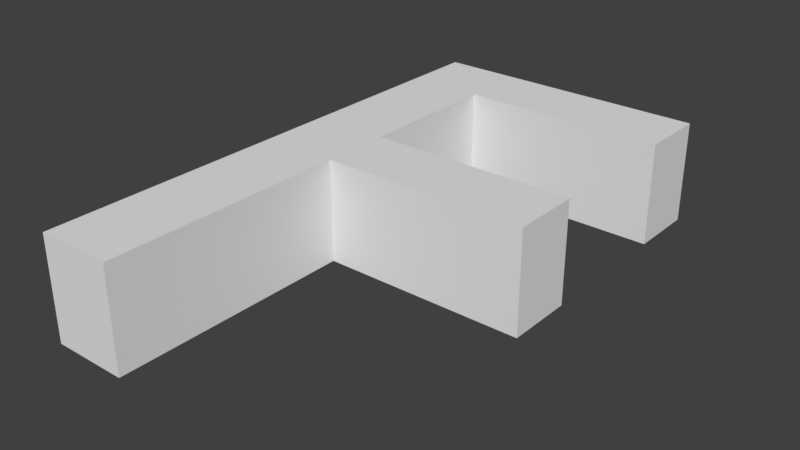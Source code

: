 # Source: F.blend  (saved by Blender 2.79.0; exported with 4.5.12 LTS)
import bpy
from mathutils import Matrix  # noqa: F401  (used for matrix-valued properties, if any)

bpy.ops.wm.read_factory_settings(use_empty=True)
scene = bpy.context.scene
scene.name = 'Scene'

# ---- collections
col_collection_1 = bpy.data.collections.new('Collection 1'); scene.collection.children.link(col_collection_1)

# ---- world
world_world = bpy.data.worlds.new('World'); scene.world = world_world
world_world.color = (0.05088, 0.05088, 0.05088)
world_world.use_sun_shadow = False
world_world.sun_shadow_jitter_overblur = 0.0
world_world.cycles.sampling_method = 'MANUAL'

# ---- meshes
me_cutext = bpy.data.meshes.new('CUText')
me_cutext.from_pydata([(0.44, 0.682, 0.0), (0.076, 0.682, 0.0), (0.076, 0.0, 0.0), (0.174, 0.0, 0.0), (0.174, 0.317, 0.0), (0.44, 0.317, 0.0), (0.44, 0.405, 0.0), (0.174, 0.405, 0.0), (0.174, 0.594, 0.0), (0.44, 0.594, 0.0), (0.44, 0.682, 0.1329), (0.076, 0.682, 0.1329), (0.076, 0.0, 0.1329), (0.174, 0.0, 0.1329), (0.174, 0.317, 0.1329), (0.44, 0.317, 0.1329), (0.44, 0.405, 0.1329), (0.174, 0.405, 0.1329), (0.174, 0.594, 0.1329), (0.44, 0.594, 0.1329)], [], [(2, 1, 8), (8, 1, 0), (8, 0, 9), (2, 8, 7), (2, 7, 4), (4, 7, 6), (4, 6, 5), (2, 4, 3), (12, 18, 11), (18, 10, 11), (18, 19, 10), (12, 17, 18), (12, 14, 17), (14, 16, 17), (14, 15, 16), (12, 13, 14), (3, 4, 14, 13), (8, 9, 19, 18), (6, 7, 17, 16), (4, 5, 15, 14), (2, 3, 13, 12), (7, 8, 18, 17), (9, 0, 10, 19), (0, 1, 11, 10), (1, 2, 12, 11), (5, 6, 16, 15)])
me_cutext.use_remesh_preserve_volume = False
me_cutext.use_remesh_preserve_attributes = False
me_cutext.use_mirror_vertex_groups = False
me_cutext.update()

# ---- objects
ob_text = bpy.data.objects.new('Text', me_cutext)

# ---- transforms, parenting, visibility, modifiers, constraints
ob_text.location = (0.0, 0.0, 0.0)
ob_text.lineart.crease_threshold = 0.0

# ---- collection membership
col_collection_1.objects.link(ob_text)

# ---- scene / render settings (as saved in the file)
scene.frame_start = 1; scene.frame_end = 250; scene.frame_set(1)
scene.render.engine = 'BLENDER_EEVEE_NEXT'
scene.render.resolution_percentage = 50
scene.render.dither_intensity = 0.0
scene.cycles.use_denoising = False
scene.cycles.samples = 128
scene.cycles.sampling_pattern = 'TABULATED_SOBOL'
scene.cycles.use_adaptive_sampling = False
scene.cycles.use_light_tree = False
scene.cycles.blur_glossy = 0.0
scene.cycles.sample_clamp_indirect = 0.0
scene.view_settings.view_transform = 'Standard'
bpy.context.view_layer.update()

# ---- added for rendering (the .blend has no active camera and no usable light): camera, sun
cam_auto = bpy.data.cameras.new('AutoCamera')
cam_auto.lens = 50.0
cam_auto.sensor_width = 36.0
cam_auto.clip_end = 1000.0
ob_auto_camera = bpy.data.objects.new('AutoCamera', cam_auto)
scene.collection.objects.link(ob_auto_camera)
ob_auto_camera.location = (0.98375, -0.5299, 0.647063)
ob_auto_camera.rotation_euler = (1.09748, -7.21219e-08, 0.694738)
scene.camera = ob_auto_camera
light_auto_sun = bpy.data.lights.new('AutoSun', 'SUN')
light_auto_sun.energy = 3.0
light_auto_sun.angle = 0.0523599
ob_auto_sun = bpy.data.objects.new('AutoSun', light_auto_sun)
scene.collection.objects.link(ob_auto_sun)
ob_auto_sun.rotation_euler = (0.872665, 0.174533, 0.523599)
bpy.context.view_layer.update()
